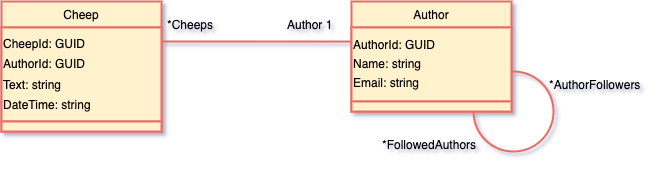

The diagram above was exported from draw.io. Its source (the exported page's mxGraphModel, read from the mxfile embedded in the PNG):
<mxGraphModel dx="918" dy="512" grid="1" gridSize="10" guides="1" tooltips="1" connect="1" arrows="1" fold="1" page="1" pageScale="1" pageWidth="827" pageHeight="1169" math="0" shadow="0">
  <root>
    <mxCell id="WIyWlLk6GJQsqaUBKTNV-0" />
    <mxCell id="WIyWlLk6GJQsqaUBKTNV-1" parent="WIyWlLk6GJQsqaUBKTNV-0" />
    <mxCell id="c4B2Mws91Cd5cGNsZBqc-6" value="*Cheeps" style="text;align=left;verticalAlign=top;spacingLeft=4;spacingRight=4;overflow=hidden;rotatable=0;points=[[0,0.5],[1,0.5]];portConstraint=eastwest;strokeWidth=2;" vertex="1" parent="WIyWlLk6GJQsqaUBKTNV-1">
      <mxGeometry x="288" y="170" width="60" height="26" as="geometry" />
    </mxCell>
    <mxCell id="c4B2Mws91Cd5cGNsZBqc-9" value="" style="endArrow=none;html=1;rounded=0;edgeStyle=orthogonalEdgeStyle;entryX=0;entryY=0.54;entryDx=0;entryDy=0;entryPerimeter=0;strokeColor=#EA6B66;strokeWidth=2;" edge="1" parent="WIyWlLk6GJQsqaUBKTNV-1">
      <mxGeometry width="50" height="50" relative="1" as="geometry">
        <mxPoint x="288" y="200" as="sourcePoint" />
        <mxPoint x="478" y="200.04000000000008" as="targetPoint" />
      </mxGeometry>
    </mxCell>
    <mxCell id="c4B2Mws91Cd5cGNsZBqc-10" value="Author 1" style="text;align=left;verticalAlign=top;spacingLeft=4;spacingRight=4;overflow=hidden;rotatable=0;points=[[0,0.5],[1,0.5]];portConstraint=eastwest;strokeWidth=2;" vertex="1" parent="WIyWlLk6GJQsqaUBKTNV-1">
      <mxGeometry x="408" y="170" width="60" height="26" as="geometry" />
    </mxCell>
    <mxCell id="c4B2Mws91Cd5cGNsZBqc-11" value="*FollowedAuthors" style="text;align=left;verticalAlign=top;spacingLeft=4;spacingRight=4;overflow=hidden;rotatable=0;points=[[0,0.5],[1,0.5]];portConstraint=eastwest;strokeWidth=2;" vertex="1" parent="WIyWlLk6GJQsqaUBKTNV-1">
      <mxGeometry x="503" y="290" width="110" height="26" as="geometry" />
    </mxCell>
    <mxCell id="c4B2Mws91Cd5cGNsZBqc-13" value="*AuthorFollowers" style="text;align=left;verticalAlign=top;spacingLeft=4;spacingRight=4;overflow=hidden;rotatable=0;points=[[0,0.5],[1,0.5]];portConstraint=eastwest;strokeWidth=2;" vertex="1" parent="WIyWlLk6GJQsqaUBKTNV-1">
      <mxGeometry x="670" y="230" width="110" height="26" as="geometry" />
    </mxCell>
    <mxCell id="c4B2Mws91Cd5cGNsZBqc-17" value="" style="ellipse;whiteSpace=wrap;html=1;aspect=fixed;fillColor=none;strokeColor=#EA6B66;strokeWidth=2;" vertex="1" parent="WIyWlLk6GJQsqaUBKTNV-1">
      <mxGeometry x="600" y="230" width="80" height="80" as="geometry" />
    </mxCell>
    <mxCell id="zkfFHV4jXpPFQw0GAbJ--17" value="Author" style="swimlane;fontStyle=0;align=center;verticalAlign=top;childLayout=stackLayout;horizontal=1;startSize=26;horizontalStack=0;resizeParent=1;resizeLast=0;collapsible=1;marginBottom=0;rounded=0;shadow=0;strokeWidth=2;fillColor=#fff2cc;strokeColor=#EA6B66;" parent="WIyWlLk6GJQsqaUBKTNV-1" vertex="1">
      <mxGeometry x="478" y="160" width="160" height="110" as="geometry">
        <mxRectangle x="550" y="140" width="160" height="26" as="alternateBounds" />
      </mxGeometry>
    </mxCell>
    <mxCell id="c4B2Mws91Cd5cGNsZBqc-19" value="&lt;p style=&quot;line-height: 0%;&quot;&gt;AuthorId: GUID&lt;/p&gt;&lt;p style=&quot;line-height: 120%;&quot;&gt;&lt;span style=&quot;background-color: initial;&quot;&gt;Name: string&lt;/span&gt;&lt;/p&gt;&lt;p style=&quot;line-height: 10%;&quot;&gt;&lt;span style=&quot;background-color: initial;&quot;&gt;Email: string&lt;/span&gt;&lt;/p&gt;" style="rounded=0;whiteSpace=wrap;html=1;strokeColor=#EA6B66;fillColor=#fff2cc;align=left;strokeWidth=2;" vertex="1" parent="zkfFHV4jXpPFQw0GAbJ--17">
      <mxGeometry y="26" width="160" height="74" as="geometry" />
    </mxCell>
    <mxCell id="c4B2Mws91Cd5cGNsZBqc-26" value="" style="rounded=0;whiteSpace=wrap;html=1;fillColor=#fff2cc;strokeColor=#EA6B66;strokeWidth=2;" vertex="1" parent="zkfFHV4jXpPFQw0GAbJ--17">
      <mxGeometry y="100" width="160" height="10" as="geometry" />
    </mxCell>
    <mxCell id="c4B2Mws91Cd5cGNsZBqc-27" value="Cheep" style="swimlane;fontStyle=0;align=center;verticalAlign=top;childLayout=stackLayout;horizontal=1;startSize=26;horizontalStack=0;resizeParent=1;resizeLast=0;collapsible=1;marginBottom=0;rounded=0;shadow=0;strokeWidth=2;fillColor=#fff2cc;strokeColor=#EA6B66;" vertex="1" parent="WIyWlLk6GJQsqaUBKTNV-1">
      <mxGeometry x="128" y="160" width="160" height="130" as="geometry">
        <mxRectangle x="550" y="140" width="160" height="26" as="alternateBounds" />
      </mxGeometry>
    </mxCell>
    <mxCell id="c4B2Mws91Cd5cGNsZBqc-28" value="&lt;p style=&quot;line-height: 70%;&quot;&gt;CheepId: GUID&lt;/p&gt;&lt;p style=&quot;line-height: 70%;&quot;&gt;&lt;span style=&quot;background-color: initial;&quot;&gt;AuthorId: GUID&lt;/span&gt;&lt;br&gt;&lt;/p&gt;&lt;p style=&quot;line-height: 70%;&quot;&gt;&lt;span style=&quot;background-color: initial;&quot;&gt;Text: string&lt;/span&gt;&lt;/p&gt;&lt;p style=&quot;line-height: 70%;&quot;&gt;&lt;span style=&quot;background-color: initial;&quot;&gt;DateTime: string&lt;/span&gt;&lt;/p&gt;" style="rounded=0;whiteSpace=wrap;html=1;strokeColor=#EA6B66;fillColor=#fff2cc;align=left;strokeWidth=2;" vertex="1" parent="c4B2Mws91Cd5cGNsZBqc-27">
      <mxGeometry y="26" width="160" height="94" as="geometry" />
    </mxCell>
    <mxCell id="c4B2Mws91Cd5cGNsZBqc-29" value="" style="rounded=0;whiteSpace=wrap;html=1;fillColor=#fff2cc;strokeColor=#EA6B66;strokeWidth=2;" vertex="1" parent="c4B2Mws91Cd5cGNsZBqc-27">
      <mxGeometry y="120" width="160" height="10" as="geometry" />
    </mxCell>
  </root>
</mxGraphModel>